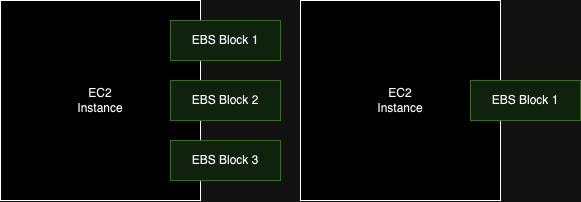

The diagram above was exported from draw.io. Its source (the exported page's mxGraphModel, read from the mxfile embedded in the PNG):
<mxGraphModel dx="725" dy="858" grid="1" gridSize="10" guides="1" tooltips="1" connect="1" arrows="1" fold="1" page="1" pageScale="1" pageWidth="850" pageHeight="1100" math="0" shadow="0">
  <root>
    <mxCell id="0" />
    <mxCell id="1" parent="0" />
    <mxCell id="jvElbRGjXTt_G_FcUEbF-1" value="EC2&lt;div&gt;Instance&lt;/div&gt;" style="whiteSpace=wrap;html=1;aspect=fixed;" vertex="1" parent="1">
      <mxGeometry x="160" y="200" width="200" height="200" as="geometry" />
    </mxCell>
    <mxCell id="jvElbRGjXTt_G_FcUEbF-4" value="EBS Block 1" style="rounded=0;whiteSpace=wrap;html=1;fillColor=#d5e8d4;strokeColor=#82b366;" vertex="1" parent="1">
      <mxGeometry x="330" y="220" width="110" height="40" as="geometry" />
    </mxCell>
    <mxCell id="jvElbRGjXTt_G_FcUEbF-5" value="EBS Block 2" style="rounded=0;whiteSpace=wrap;html=1;fillColor=#d5e8d4;strokeColor=#82b366;" vertex="1" parent="1">
      <mxGeometry x="330" y="280" width="110" height="40" as="geometry" />
    </mxCell>
    <mxCell id="jvElbRGjXTt_G_FcUEbF-6" value="EBS Block 3" style="rounded=0;whiteSpace=wrap;html=1;fillColor=#d5e8d4;strokeColor=#82b366;" vertex="1" parent="1">
      <mxGeometry x="330" y="340" width="110" height="40" as="geometry" />
    </mxCell>
    <mxCell id="jvElbRGjXTt_G_FcUEbF-7" value="EC2&lt;div&gt;Instance&lt;/div&gt;" style="whiteSpace=wrap;html=1;aspect=fixed;" vertex="1" parent="1">
      <mxGeometry x="460" y="200" width="200" height="200" as="geometry" />
    </mxCell>
    <mxCell id="jvElbRGjXTt_G_FcUEbF-11" value="EBS Block 1" style="rounded=0;whiteSpace=wrap;html=1;fillColor=#d5e8d4;strokeColor=#82b366;" vertex="1" parent="1">
      <mxGeometry x="630" y="280" width="110" height="40" as="geometry" />
    </mxCell>
  </root>
</mxGraphModel>